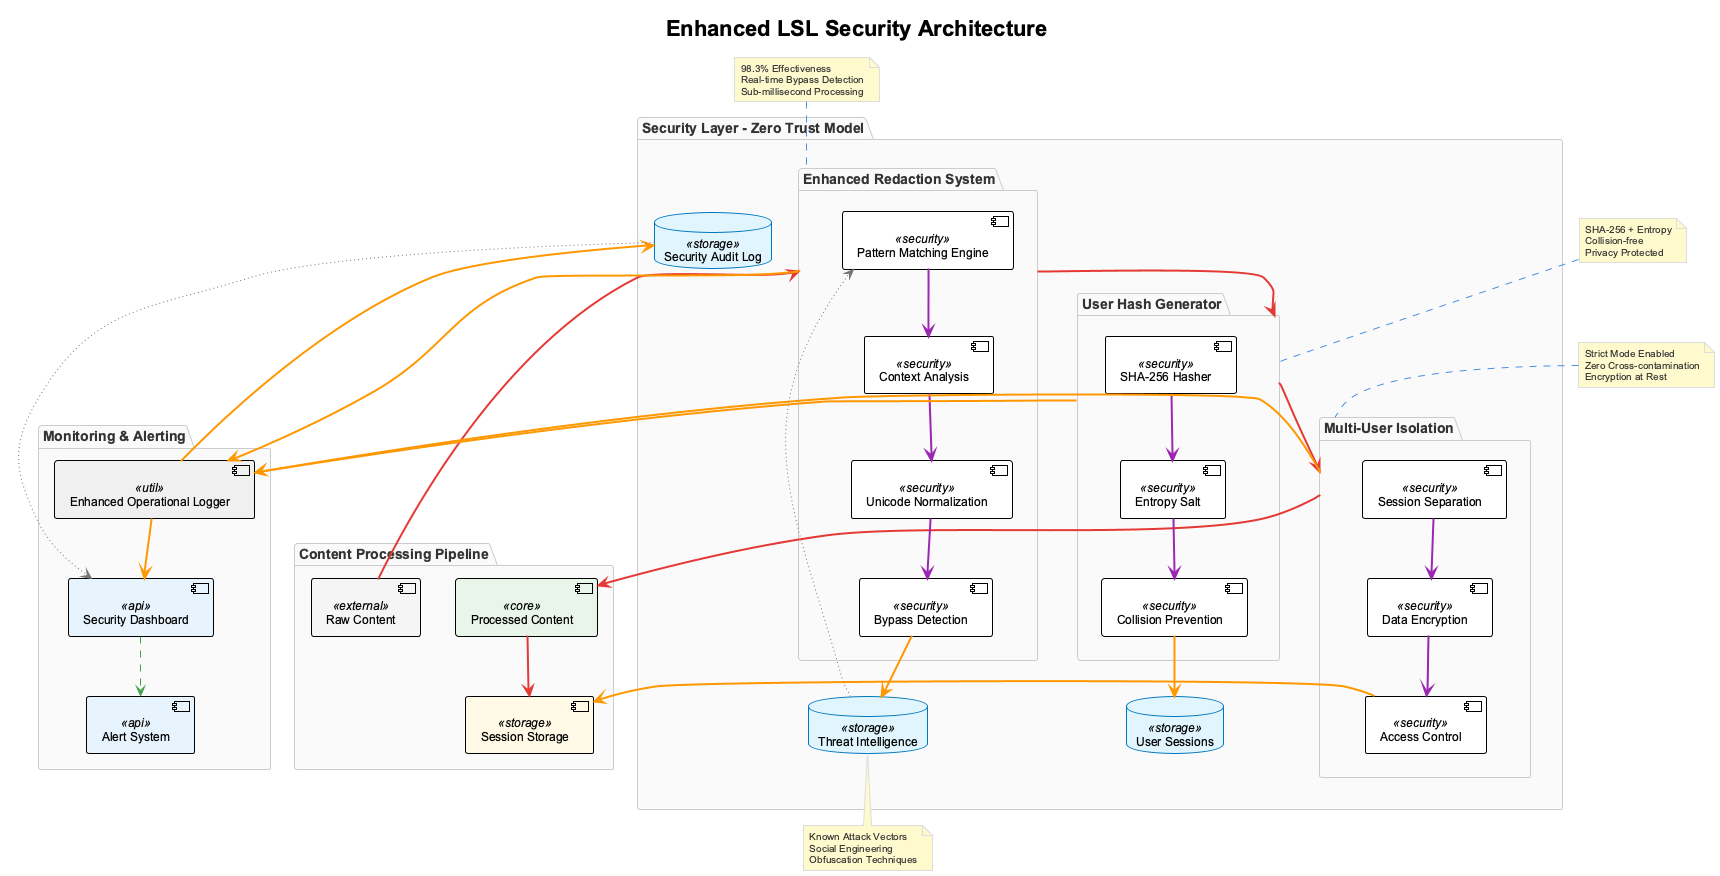

The diagram above was rendered by PlantUML. Its source (embedded in the PNG):
@startuml enhanced-lsl-security-architecture
!include _standard-style.puml
!define TITLE Enhanced LSL Security Architecture

title TITLE

package "Security Layer - Zero Trust Model" {
  
  package "Enhanced Redaction System" as redaction {
    component [Pattern Matching Engine] as patterns <<security>>
    component [Context Analysis] as context <<security>>
    component [Unicode Normalization] as unicode <<security>>
    component [Bypass Detection] as bypass <<security>>
  }
  
  package "User Hash Generator" as userHash {
    component [SHA-256 Hasher] as hasher <<security>>
    component [Entropy Salt] as salt <<security>>
    component [Collision Prevention] as collision <<security>>
  }
  
  package "Multi-User Isolation" as isolation {
    component [Session Separation] as sessions <<security>>
    component [Data Encryption] as encryption <<security>>
    component [Access Control] as access <<security>>
  }
  
  database "Threat Intelligence" as threats <<storage>>
  database "Security Audit Log" as auditLog <<storage>>
  database "User Sessions" as userSessions <<storage>>
}

package "Content Processing Pipeline" {
  component [Raw Content] as raw <<external>>
  component [Processed Content] as processed <<core>>
  component [Session Storage] as storage <<storage>>
}

package "Monitoring & Alerting" {
  component [Enhanced Operational Logger] as logger <<util>>
  component [Security Dashboard] as dashboard <<api>>
  component [Alert System] as alerts <<api>>
}

' Security Flow
raw SYNC_LINE redaction
redaction SYNC_LINE userHash
userHash SYNC_LINE isolation
isolation SYNC_LINE processed
processed SYNC_LINE storage

' Internal redaction flow
patterns CONTROL_LINE context
context CONTROL_LINE unicode  
unicode CONTROL_LINE bypass
bypass DATA_LINE threats

' User hash flow
hasher CONTROL_LINE salt
salt CONTROL_LINE collision
collision DATA_LINE userSessions

' Isolation flow  
sessions CONTROL_LINE encryption
encryption CONTROL_LINE access
access DATA_LINE storage

' Monitoring flow
redaction DATA_LINE logger
userHash DATA_LINE logger
isolation DATA_LINE logger
logger DATA_LINE auditLog
logger DATA_LINE dashboard
dashboard ASYNC_LINE alerts

' Threat intelligence feedback
threats OPTIONAL_LINE patterns
auditLog OPTIONAL_LINE dashboard

note top of redaction : 98.3% Effectiveness\nReal-time Bypass Detection\nSub-millisecond Processing

note top of userHash : SHA-256 + Entropy\nCollision-free\nPrivacy Protected

note top of isolation : Strict Mode Enabled\nZero Cross-contamination\nEncryption at Rest

note bottom of threats : Known Attack Vectors\nSocial Engineering\nObfuscation Techniques

@enduml